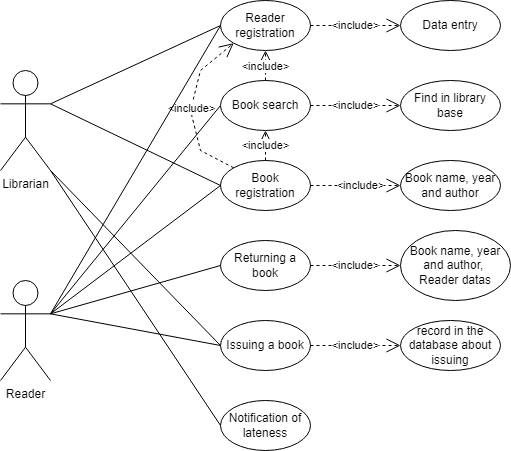

The diagram above was exported from draw.io. Its source (the exported page's mxGraphModel, read from the mxfile embedded in the PNG):
<mxGraphModel dx="1059" dy="779" grid="1" gridSize="10" guides="1" tooltips="1" connect="1" arrows="1" fold="1" page="1" pageScale="1" pageWidth="827" pageHeight="1169" math="0" shadow="0">
  <root>
    <mxCell id="0" />
    <mxCell id="1" parent="0" />
    <mxCell id="60reYNdQ9pmYSOODxcVO-1" value="Reader&lt;br&gt;" style="shape=umlActor;verticalLabelPosition=bottom;verticalAlign=top;html=1;outlineConnect=0;" vertex="1" parent="1">
      <mxGeometry x="140" y="420" width="50" height="100" as="geometry" />
    </mxCell>
    <mxCell id="60reYNdQ9pmYSOODxcVO-6" value="Librarian" style="shape=umlActor;verticalLabelPosition=bottom;verticalAlign=top;html=1;outlineConnect=0;" vertex="1" parent="1">
      <mxGeometry x="140" y="210" width="50" height="100" as="geometry" />
    </mxCell>
    <mxCell id="60reYNdQ9pmYSOODxcVO-10" value="Reader registration" style="ellipse;whiteSpace=wrap;html=1;" vertex="1" parent="1">
      <mxGeometry x="360" y="140" width="90" height="50" as="geometry" />
    </mxCell>
    <mxCell id="60reYNdQ9pmYSOODxcVO-13" value="Book search" style="ellipse;whiteSpace=wrap;html=1;" vertex="1" parent="1">
      <mxGeometry x="360" y="220" width="90" height="50" as="geometry" />
    </mxCell>
    <mxCell id="60reYNdQ9pmYSOODxcVO-14" value="Book registration" style="ellipse;whiteSpace=wrap;html=1;" vertex="1" parent="1">
      <mxGeometry x="360" y="300" width="90" height="50" as="geometry" />
    </mxCell>
    <mxCell id="60reYNdQ9pmYSOODxcVO-15" value="Returning a book" style="ellipse;whiteSpace=wrap;html=1;" vertex="1" parent="1">
      <mxGeometry x="360" y="380" width="90" height="50" as="geometry" />
    </mxCell>
    <mxCell id="60reYNdQ9pmYSOODxcVO-16" value="Issuing a book" style="ellipse;whiteSpace=wrap;html=1;" vertex="1" parent="1">
      <mxGeometry x="360" y="460" width="90" height="50" as="geometry" />
    </mxCell>
    <mxCell id="60reYNdQ9pmYSOODxcVO-17" value="Notification of lateness" style="ellipse;whiteSpace=wrap;html=1;" vertex="1" parent="1">
      <mxGeometry x="360" y="540" width="90" height="50" as="geometry" />
    </mxCell>
    <mxCell id="60reYNdQ9pmYSOODxcVO-37" value="" style="endArrow=none;html=1;rounded=0;exitX=1;exitY=0.3333333333333333;exitDx=0;exitDy=0;exitPerimeter=0;entryX=0;entryY=0.5;entryDx=0;entryDy=0;" edge="1" parent="1" source="60reYNdQ9pmYSOODxcVO-6" target="60reYNdQ9pmYSOODxcVO-10">
      <mxGeometry width="50" height="50" relative="1" as="geometry">
        <mxPoint x="390" y="410" as="sourcePoint" />
        <mxPoint x="440" y="360" as="targetPoint" />
      </mxGeometry>
    </mxCell>
    <mxCell id="60reYNdQ9pmYSOODxcVO-39" value="" style="endArrow=none;html=1;rounded=0;exitX=1;exitY=0.3333333333333333;exitDx=0;exitDy=0;exitPerimeter=0;entryX=0;entryY=0.5;entryDx=0;entryDy=0;" edge="1" parent="1" source="60reYNdQ9pmYSOODxcVO-6" target="60reYNdQ9pmYSOODxcVO-14">
      <mxGeometry width="50" height="50" relative="1" as="geometry">
        <mxPoint x="390" y="410" as="sourcePoint" />
        <mxPoint x="440" y="360" as="targetPoint" />
      </mxGeometry>
    </mxCell>
    <mxCell id="60reYNdQ9pmYSOODxcVO-40" value="Data entry" style="ellipse;whiteSpace=wrap;html=1;" vertex="1" parent="1">
      <mxGeometry x="540" y="140" width="100" height="50" as="geometry" />
    </mxCell>
    <mxCell id="60reYNdQ9pmYSOODxcVO-41" value="&amp;lt;include&amp;gt;" style="endArrow=open;endSize=12;dashed=1;html=1;rounded=0;exitX=1;exitY=0.5;exitDx=0;exitDy=0;entryX=0;entryY=0.5;entryDx=0;entryDy=0;" edge="1" parent="1" source="60reYNdQ9pmYSOODxcVO-10" target="60reYNdQ9pmYSOODxcVO-40">
      <mxGeometry width="160" relative="1" as="geometry">
        <mxPoint x="330" y="380" as="sourcePoint" />
        <mxPoint x="490" y="380" as="targetPoint" />
      </mxGeometry>
    </mxCell>
    <mxCell id="60reYNdQ9pmYSOODxcVO-44" value="&amp;lt;include&amp;gt;" style="endArrow=open;endSize=12;dashed=1;html=1;rounded=0;exitX=1;exitY=0.5;exitDx=0;exitDy=0;entryX=0;entryY=0.5;entryDx=0;entryDy=0;" edge="1" parent="1" source="60reYNdQ9pmYSOODxcVO-15" target="60reYNdQ9pmYSOODxcVO-65">
      <mxGeometry width="160" relative="1" as="geometry">
        <mxPoint x="450" y="379.99999999999994" as="sourcePoint" />
        <mxPoint x="540" y="375" as="targetPoint" />
      </mxGeometry>
    </mxCell>
    <mxCell id="60reYNdQ9pmYSOODxcVO-47" value="&amp;lt;include&amp;gt;" style="endArrow=open;endSize=12;dashed=1;html=1;rounded=0;entryX=0;entryY=0.5;entryDx=0;entryDy=0;exitX=1;exitY=0.5;exitDx=0;exitDy=0;" edge="1" parent="1" source="60reYNdQ9pmYSOODxcVO-14" target="60reYNdQ9pmYSOODxcVO-48">
      <mxGeometry x="0.1111" width="160" relative="1" as="geometry">
        <mxPoint x="450" y="244.5" as="sourcePoint" />
        <mxPoint x="540" y="245" as="targetPoint" />
        <mxPoint as="offset" />
      </mxGeometry>
    </mxCell>
    <mxCell id="60reYNdQ9pmYSOODxcVO-48" value="Book name, year and author" style="ellipse;whiteSpace=wrap;html=1;" vertex="1" parent="1">
      <mxGeometry x="540" y="300" width="100" height="50" as="geometry" />
    </mxCell>
    <mxCell id="60reYNdQ9pmYSOODxcVO-53" value="&amp;lt;include&amp;gt;" style="endArrow=open;endSize=12;dashed=1;html=1;rounded=0;exitX=1;exitY=0.5;exitDx=0;exitDy=0;entryX=0;entryY=0.5;entryDx=0;entryDy=0;" edge="1" parent="1" source="60reYNdQ9pmYSOODxcVO-13" target="60reYNdQ9pmYSOODxcVO-59">
      <mxGeometry width="160" relative="1" as="geometry">
        <mxPoint x="450" y="234.66000000000003" as="sourcePoint" />
        <mxPoint x="540" y="235" as="targetPoint" />
      </mxGeometry>
    </mxCell>
    <mxCell id="60reYNdQ9pmYSOODxcVO-54" value="&amp;lt;include&amp;gt;" style="endArrow=open;endSize=12;dashed=1;html=1;rounded=0;exitX=0.5;exitY=0;exitDx=0;exitDy=0;entryX=0.5;entryY=1;entryDx=0;entryDy=0;" edge="1" parent="1" source="60reYNdQ9pmYSOODxcVO-13" target="60reYNdQ9pmYSOODxcVO-10">
      <mxGeometry x="-0.0345" width="160" relative="1" as="geometry">
        <mxPoint x="410" y="200" as="sourcePoint" />
        <mxPoint x="570" y="200" as="targetPoint" />
        <mxPoint as="offset" />
      </mxGeometry>
    </mxCell>
    <mxCell id="60reYNdQ9pmYSOODxcVO-55" value="&amp;lt;include&amp;gt;" style="endArrow=open;endSize=12;dashed=1;html=1;rounded=0;exitX=0.5;exitY=0;exitDx=0;exitDy=0;entryX=0.5;entryY=1;entryDx=0;entryDy=0;" edge="1" parent="1" source="60reYNdQ9pmYSOODxcVO-14" target="60reYNdQ9pmYSOODxcVO-13">
      <mxGeometry width="160" relative="1" as="geometry">
        <mxPoint x="430" y="284.66" as="sourcePoint" />
        <mxPoint x="590" y="284.66" as="targetPoint" />
      </mxGeometry>
    </mxCell>
    <mxCell id="60reYNdQ9pmYSOODxcVO-56" value="&amp;lt;include&amp;gt;" style="endArrow=open;endSize=12;dashed=1;html=1;rounded=0;exitX=0;exitY=0;exitDx=0;exitDy=0;entryX=0;entryY=1;entryDx=0;entryDy=0;" edge="1" parent="1" source="60reYNdQ9pmYSOODxcVO-14" target="60reYNdQ9pmYSOODxcVO-10">
      <mxGeometry width="160" relative="1" as="geometry">
        <mxPoint x="570" y="599.5" as="sourcePoint" />
        <mxPoint x="730" y="599.5" as="targetPoint" />
        <Array as="points">
          <mxPoint x="340" y="290" />
          <mxPoint x="330" y="250" />
          <mxPoint x="340" y="210" />
        </Array>
      </mxGeometry>
    </mxCell>
    <mxCell id="60reYNdQ9pmYSOODxcVO-59" value="Find in library base" style="ellipse;whiteSpace=wrap;html=1;" vertex="1" parent="1">
      <mxGeometry x="540" y="220" width="100" height="50" as="geometry" />
    </mxCell>
    <mxCell id="60reYNdQ9pmYSOODxcVO-61" value="" style="endArrow=none;html=1;rounded=0;exitX=1;exitY=0.3333333333333333;exitDx=0;exitDy=0;exitPerimeter=0;entryX=0;entryY=0.5;entryDx=0;entryDy=0;" edge="1" parent="1" source="60reYNdQ9pmYSOODxcVO-1" target="60reYNdQ9pmYSOODxcVO-13">
      <mxGeometry width="50" height="50" relative="1" as="geometry">
        <mxPoint x="370" y="360" as="sourcePoint" />
        <mxPoint x="420" y="310" as="targetPoint" />
      </mxGeometry>
    </mxCell>
    <mxCell id="60reYNdQ9pmYSOODxcVO-62" value="" style="endArrow=none;html=1;rounded=0;exitX=1;exitY=0.3333333333333333;exitDx=0;exitDy=0;exitPerimeter=0;entryX=0;entryY=0.5;entryDx=0;entryDy=0;" edge="1" parent="1" source="60reYNdQ9pmYSOODxcVO-1" target="60reYNdQ9pmYSOODxcVO-14">
      <mxGeometry width="50" height="50" relative="1" as="geometry">
        <mxPoint x="370" y="360" as="sourcePoint" />
        <mxPoint x="420" y="310" as="targetPoint" />
      </mxGeometry>
    </mxCell>
    <mxCell id="60reYNdQ9pmYSOODxcVO-63" value="" style="endArrow=none;html=1;rounded=0;exitX=1;exitY=0.3333333333333333;exitDx=0;exitDy=0;exitPerimeter=0;entryX=0;entryY=0.5;entryDx=0;entryDy=0;" edge="1" parent="1" source="60reYNdQ9pmYSOODxcVO-1" target="60reYNdQ9pmYSOODxcVO-10">
      <mxGeometry width="50" height="50" relative="1" as="geometry">
        <mxPoint x="200" y="463" as="sourcePoint" />
        <mxPoint x="370" y="245" as="targetPoint" />
      </mxGeometry>
    </mxCell>
    <mxCell id="60reYNdQ9pmYSOODxcVO-64" value="" style="endArrow=none;html=1;rounded=0;exitX=1;exitY=0.3333333333333333;exitDx=0;exitDy=0;exitPerimeter=0;entryX=0;entryY=0.5;entryDx=0;entryDy=0;" edge="1" parent="1" source="60reYNdQ9pmYSOODxcVO-1" target="60reYNdQ9pmYSOODxcVO-15">
      <mxGeometry width="50" height="50" relative="1" as="geometry">
        <mxPoint x="210" y="473" as="sourcePoint" />
        <mxPoint x="380" y="255" as="targetPoint" />
      </mxGeometry>
    </mxCell>
    <mxCell id="60reYNdQ9pmYSOODxcVO-65" value="Book name, year and author,&amp;nbsp;&lt;br&gt;Reader datas" style="ellipse;whiteSpace=wrap;html=1;" vertex="1" parent="1">
      <mxGeometry x="540" y="370" width="110" height="70" as="geometry" />
    </mxCell>
    <mxCell id="60reYNdQ9pmYSOODxcVO-70" value="" style="endArrow=none;html=1;rounded=0;exitX=1;exitY=1;exitDx=0;exitDy=0;exitPerimeter=0;entryX=0;entryY=0.5;entryDx=0;entryDy=0;" edge="1" parent="1" source="60reYNdQ9pmYSOODxcVO-6" target="60reYNdQ9pmYSOODxcVO-17">
      <mxGeometry width="50" height="50" relative="1" as="geometry">
        <mxPoint x="200" y="253" as="sourcePoint" />
        <mxPoint x="370" y="335" as="targetPoint" />
      </mxGeometry>
    </mxCell>
    <mxCell id="60reYNdQ9pmYSOODxcVO-71" value="" style="endArrow=none;html=1;rounded=0;exitX=1;exitY=1;exitDx=0;exitDy=0;exitPerimeter=0;entryX=0;entryY=0.5;entryDx=0;entryDy=0;" edge="1" parent="1" source="60reYNdQ9pmYSOODxcVO-6" target="60reYNdQ9pmYSOODxcVO-16">
      <mxGeometry width="50" height="50" relative="1" as="geometry">
        <mxPoint x="210" y="263" as="sourcePoint" />
        <mxPoint x="380" y="345" as="targetPoint" />
      </mxGeometry>
    </mxCell>
    <mxCell id="60reYNdQ9pmYSOODxcVO-72" value="" style="endArrow=none;html=1;rounded=0;exitX=1;exitY=0.3333333333333333;exitDx=0;exitDy=0;exitPerimeter=0;entryX=0;entryY=0.5;entryDx=0;entryDy=0;" edge="1" parent="1" source="60reYNdQ9pmYSOODxcVO-1" target="60reYNdQ9pmYSOODxcVO-16">
      <mxGeometry width="50" height="50" relative="1" as="geometry">
        <mxPoint x="200" y="463" as="sourcePoint" />
        <mxPoint x="370" y="415" as="targetPoint" />
      </mxGeometry>
    </mxCell>
    <mxCell id="60reYNdQ9pmYSOODxcVO-73" value="&amp;lt;include&amp;gt;" style="endArrow=open;endSize=12;dashed=1;html=1;rounded=0;exitX=1;exitY=0.5;exitDx=0;exitDy=0;" edge="1" parent="1" source="60reYNdQ9pmYSOODxcVO-16">
      <mxGeometry width="160" relative="1" as="geometry">
        <mxPoint x="460" y="484.65999999999997" as="sourcePoint" />
        <mxPoint x="540" y="485" as="targetPoint" />
      </mxGeometry>
    </mxCell>
    <mxCell id="60reYNdQ9pmYSOODxcVO-74" value="record in the database about issuing" style="ellipse;whiteSpace=wrap;html=1;" vertex="1" parent="1">
      <mxGeometry x="540" y="460" width="100" height="50" as="geometry" />
    </mxCell>
  </root>
</mxGraphModel>